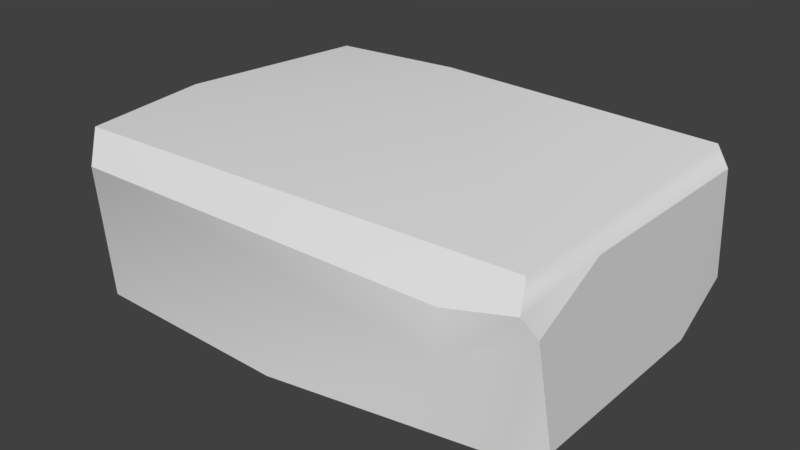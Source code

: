 # Source: StoneBlock.blend  (saved by Blender 2.78.0; exported with 4.5.12 LTS)
import bpy
from mathutils import Matrix  # noqa: F401  (used for matrix-valued properties, if any)

bpy.ops.wm.read_factory_settings(use_empty=True)
scene = bpy.context.scene
scene.name = 'Scene'

# ---- collections
col_collection_1 = bpy.data.collections.new('Collection 1'); scene.collection.children.link(col_collection_1)

# ---- materials (node trees are filled in below, after node groups)
mat_material = bpy.data.materials.new('Material')
mat_material.alpha_threshold = 0.0
mat_material.use_transparent_shadow = False
mat_material.roughness = 0.5
mat_material.line_color = (0.0, 0.0, 0.0, 1.0)

# ---- material node trees

# ---- world
world_world = bpy.data.worlds.new('World'); scene.world = world_world
world_world.color = (0.05088, 0.05088, 0.05088)
world_world.use_sun_shadow = False
world_world.sun_shadow_jitter_overblur = 0.0
world_world.cycles.sampling_method = 'MANUAL'

# ---- meshes
me_untitled_001 = bpy.data.meshes.new('Untitled.001')
me_untitled_001.from_pydata([(-0.7728, -0.3054, 0.4215), (-0.5135, 0.1827, -0.5527), (0.7562, -0.1263, -0.5137), (0.7049, -0.2953, 0.3457), (-0.7685, 0.3285, 0.6115), (-0.2528, -0.3027, 0.543), (0.7626, 0.2798, 0.2606), (0.5362, 0.06273, 0.6169), (-0.7727, -0.09155, -0.5319), (-0.8247, 0.2302, -0.4684), (0.457, 0.2774, -0.5369), (0.242, -0.2204, -0.5375), (-0.8579, 0.1196, 0.1067), (0.7621, 0.2614, -0.4584), (-0.2771, 0.3292, -0.4942), (-0.8175, -0.2967, -0.3559), (0.7602, -0.2338, 0.4216), (0.7193, 0.06531, -0.5394), (-0.7208, -0.2198, 0.6436), (-0.03996, -0.2284, 0.6477), (0.7137, -0.2923, -0.4687), (0.2398, -0.3044, -0.506), (0.7269, 0.3273, 0.5342), (-0.7561, 0.2147, 0.6515), (0.7201, 0.3277, -0.4618), (-0.8628, -0.2321, 0.2223), (0.7624, 0.1569, 0.5161), (-0.8214, 0.328, 0.1738), (-0.6473, -0.2229, -0.5433), (0.5288, 0.2011, 0.6064), (-0.8368, -0.01962, 0.5402), (0.6784, -0.2306, 0.5164), (-0.7542, 0.3081, -0.4904), (0.7626, -0.2429, -0.2899), (-0.3815, -0.305, -0.497), (0.7376, 0.2355, 0.5652), (-0.8403, 0.2002, 0.5426), (0.6852, -0.2511, -0.5116)], [], [(5, 21, 3), (0, 15, 34), (24, 14, 22), (22, 14, 4), (4, 14, 27), (12, 9, 25), (19, 7, 23), (21, 5, 34), (34, 5, 0), (30, 25, 18), (16, 33, 26), (7, 19, 31), (7, 31, 26), (4, 29, 22), (28, 1, 11), (15, 25, 9), (9, 27, 32), (9, 32, 8), (1, 10, 11), (33, 13, 6), (11, 17, 37), (20, 3, 21), (27, 9, 12), (23, 29, 4), (17, 13, 2), (10, 14, 24), (8, 32, 1), (10, 1, 32), (15, 28, 34), (8, 15, 9), (20, 16, 3), (5, 3, 31), (11, 10, 17), (17, 10, 13), (18, 0, 5), (23, 18, 19), (31, 19, 5), (18, 5, 19), (20, 33, 16), (37, 17, 2), (28, 11, 21), (21, 11, 37), (6, 22, 35), (6, 24, 22), (36, 23, 4), (30, 18, 23), (10, 24, 13), (13, 24, 6), (25, 15, 0), (25, 0, 18), (33, 6, 26), (6, 35, 26), (27, 36, 4), (8, 1, 28), (8, 28, 15), (23, 7, 29), (35, 7, 26), (25, 30, 12), (36, 30, 23), (3, 16, 31), (16, 26, 31), (32, 27, 14), (32, 14, 10), (2, 13, 33), (20, 2, 33), (34, 28, 21), (29, 7, 35), (22, 29, 35), (12, 30, 36), (27, 12, 36), (37, 2, 20), (21, 37, 20)])
me_untitled_001.polygons.foreach_set('use_smooth', [True] * 72)
_k = set([(0, 5), (0, 15), (0, 18), (0, 25), (2, 13), (2, 33), (3, 20), (4, 22), (4, 23), (4, 27), (6, 13), (6, 26), (8, 9), (8, 15), (8, 28), (9, 27), (9, 32), (10, 24), (11, 28), (13, 24), (14, 24), (14, 32), (15, 25), (15, 28), (16, 26), (16, 31), (16, 33), (18, 19), (18, 30), (19, 31), (20, 33), (20, 37), (22, 35), (23, 29), (26, 35), (27, 32), (29, 35), (30, 36)])
me_untitled_001.attributes.new('sharp_edge', 'BOOLEAN', 'EDGE').data.foreach_set('value', [ (min(e.vertices), max(e.vertices)) in _k for e in me_untitled_001.edges])
_uv = me_untitled_001.uv_layers.new(name='map1')
_uv.uv.foreach_set('vector', [0.2386, 0.5933, 0.2074, 0.6339, 0.1791, 0.6001, 0.2708, 0.5983, 0.2724, 0.6328, 0.2451, 0.6353, 0.1763, 0.5053, 0.2379, 0.4994, 0.1788, 0.5404, 0.1788, 0.5404, 0.2379, 0.4994, 0.2703, 0.5388, 0.2703, 0.5388, 0.2379, 0.4994, 0.2731, 0.526, 0.9111, 0.943, 0.9215, 0.9651, 0.8821, 0.9414, 0.2254, 0.5872, 0.1893, 0.5648, 0.2698, 0.5506, 0.2074, 0.6339, 0.2386, 0.5933, 0.2451, 0.6353, 0.2451, 0.6353, 0.2386, 0.5933, 0.2708, 0.5983, 0.8973, 0.9268, 0.8821, 0.9414, 0.8791, 0.9215, 0.02675, 0.9851, 0.01049, 0.9889, 0.02585, 0.9674, 0.1893, 0.5648, 0.2254, 0.5872, 0.1802, 0.5902, 0.1893, 0.5648, 0.1802, 0.5902, 0.1712, 0.5559, 0.2703, 0.5388, 0.1903, 0.5539, 0.1788, 0.5404, 0.2611, 0.6438, 0.2524, 0.6758, 0.207, 0.642, 0.8795, 0.9665, 0.8821, 0.9414, 0.9215, 0.9651, 0.9215, 0.9651, 0.9279, 0.9378, 0.9312, 0.9712, 0.9215, 0.9651, 0.9312, 0.9712, 0.8968, 0.9751, 0.2524, 0.6758, 0.1912, 0.6786, 0.207, 0.642, 0.01049, 0.9889, 0.001992, 0.9675, 0.01834, 0.9633, 0.207, 0.642, 0.1759, 0.661, 0.1803, 0.6378, 0.1781, 0.6326, 0.1791, 0.6001, 0.2074, 0.6339, 0.9279, 0.9378, 0.9215, 0.9651, 0.9111, 0.943, 0.2698, 0.5506, 0.1903, 0.5539, 0.2703, 0.5388, 0.1759, 0.661, 0.1687, 0.6785, 0.1702, 0.6436, 0.1912, 0.6786, 0.237, 0.6879, 0.1749, 0.6842, 0.2695, 0.6534, 0.2623, 0.6873, 0.2524, 0.6758, 0.1912, 0.6786, 0.2524, 0.6758, 0.2623, 0.6873, 0.2724, 0.6328, 0.2611, 0.6438, 0.2451, 0.6353, 0.8968, 0.9751, 0.8795, 0.9665, 0.9215, 0.9651, 0.1781, 0.6326, 0.1719, 0.5934, 0.1791, 0.6001, 0.2386, 0.5933, 0.1791, 0.6001, 0.1802, 0.5902, 0.207, 0.642, 0.1912, 0.6786, 0.1759, 0.661, 0.1759, 0.661, 0.1912, 0.6786, 0.1687, 0.6785, 0.2677, 0.5863, 0.2708, 0.5983, 0.2386, 0.5933, 0.2698, 0.5506, 0.2677, 0.5863, 0.2254, 0.5872, 0.1802, 0.5902, 0.2254, 0.5872, 0.2386, 0.5933, 0.2677, 0.5863, 0.2386, 0.5933, 0.2254, 0.5872, 0.1781, 0.6326, 0.1713, 0.6271, 0.1719, 0.5934, 0.1803, 0.6378, 0.1759, 0.661, 0.1702, 0.6436, 0.2611, 0.6438, 0.207, 0.642, 0.2074, 0.6339, 0.2074, 0.6339, 0.207, 0.642, 0.1803, 0.6378, 0.1705, 0.5377, 0.1788, 0.5404, 0.1773, 0.551, 0.1705, 0.5377, 0.1763, 0.5053, 0.1788, 0.5404, 0.9147, 0.9245, 0.9161, 0.9167, 0.9262, 0.9241, 0.8973, 0.9268, 0.8791, 0.9215, 0.9161, 0.9167, 0.1912, 0.6786, 0.1749, 0.6842, 0.1687, 0.6785, 0.1682, 0.5059, 0.1763, 0.5053, 0.1705, 0.5377, 0.8821, 0.9414, 0.8795, 0.9665, 0.874, 0.9328, 0.8821, 0.9414, 0.874, 0.9328, 0.8791, 0.9215, 0.01049, 0.9889, 0.01834, 0.9633, 0.02585, 0.9674, 0.1705, 0.5377, 0.1773, 0.551, 0.1712, 0.5559, 0.9279, 0.9378, 0.9147, 0.9245, 0.9262, 0.9241, 0.2695, 0.6534, 0.2524, 0.6758, 0.2611, 0.6438, 0.2695, 0.6534, 0.2611, 0.6438, 0.2724, 0.6328, 0.2698, 0.5506, 0.1893, 0.5648, 0.1903, 0.5539, 0.1773, 0.551, 0.1893, 0.5648, 0.1712, 0.5559, 0.8821, 0.9414, 0.8973, 0.9268, 0.9111, 0.943, 0.9147, 0.9245, 0.8973, 0.9268, 0.9161, 0.9167, 0.1791, 0.6001, 0.1719, 0.5934, 0.1802, 0.5902, 0.1719, 0.5934, 0.1712, 0.5559, 0.1802, 0.5902, 0.263, 0.497, 0.2731, 0.526, 0.2379, 0.4994, 0.2623, 0.6873, 0.237, 0.6879, 0.1912, 0.6786, 0.004271, 0.9849, 0.001992, 0.9675, 0.01049, 0.9889, 0.1781, 0.6326, 0.1702, 0.6436, 0.1713, 0.6271, 0.2451, 0.6353, 0.2611, 0.6438, 0.2074, 0.6339, 0.1903, 0.5539, 0.1893, 0.5648, 0.1773, 0.551, 0.1788, 0.5404, 0.1903, 0.5539, 0.1773, 0.551, 0.9111, 0.943, 0.8973, 0.9268, 0.9147, 0.9245, 0.9279, 0.9378, 0.9111, 0.943, 0.9147, 0.9245, 0.1803, 0.6378, 0.1702, 0.6436, 0.1781, 0.6326, 0.2074, 0.6339, 0.1803, 0.6378, 0.1781, 0.6326])
_uv.active_render = True
_uv = me_untitled_001.uv_layers.new(name='uvSet')
_uv.uv.foreach_set('vector', [0.3669, 0.4866, 0.2084, 0.6868, 0.06425, 0.5203, 0.5349, 0.5158, 0.5448, 0.6915, 0.3962, 0.6902, 0.04467, 0.05142, 0.3543, 0.01696, 0.06078, 0.2248, 0.06078, 0.2248, 0.3543, 0.01696, 0.5215, 0.2137, 0.5215, 0.2137, 0.3543, 0.01696, 0.534, 0.1485, 0.6445, 0.8728, 0.5292, 0.9147, 0.6679, 0.7262, 0.2995, 0.4556, 0.1154, 0.3459, 0.5205, 0.2732, 0.2084, 0.6868, 0.3669, 0.4866, 0.3962, 0.6902, 0.3962, 0.6902, 0.3669, 0.4866, 0.5349, 0.5158, 0.7312, 0.8147, 0.6679, 0.7262, 0.768, 0.726, 0.7867, 0.02803, 0.9337, 0.004277, 0.7838, 0.1866, 0.1154, 0.3459, 0.2995, 0.4556, 0.0698, 0.4709, 0.1154, 0.3459, 0.0698, 0.4709, 0.02352, 0.3032, 0.5215, 0.2137, 0.1202, 0.2913, 0.06078, 0.2248, 0.4712, 0.733, 0.4343, 0.9019, 0.2065, 0.728, 0.5448, 0.6915, 0.6679, 0.7262, 0.5292, 0.9147, 0.5292, 0.9147, 0.6603, 0.9608, 0.4895, 0.9576, 0.5292, 0.9147, 0.4895, 0.9576, 0.5028, 0.7848, 0.4343, 0.9019, 0.1222, 0.9117, 0.2065, 0.728, 0.9337, 0.004277, 0.996, 0.1999, 0.848, 0.2276, 0.2065, 0.728, 0.04461, 0.8215, 0.07004, 0.7072, 0.05994, 0.6811, 0.06425, 0.5203, 0.2084, 0.6868, 0.6603, 0.9608, 0.5292, 0.9147, 0.6445, 0.8728, 0.5205, 0.2732, 0.1202, 0.2913, 0.5215, 0.2137, 0.04461, 0.8215, 0.007303, 0.9082, 0.01725, 0.7339, 0.1222, 0.9117, 0.3592, 0.9598, 0.03847, 0.9377, 0.5028, 0.7848, 0.4895, 0.9576, 0.4343, 0.9019, 0.1222, 0.9117, 0.4343, 0.9019, 0.4895, 0.9576, 0.5448, 0.6915, 0.4712, 0.733, 0.3962, 0.6902, 0.5028, 0.7848, 0.5448, 0.6915, 0.5292, 0.9147, 0.05994, 0.6811, 0.02765, 0.4866, 0.06425, 0.5203, 0.3669, 0.4866, 0.06425, 0.5203, 0.0698, 0.4709, 0.2065, 0.728, 0.1222, 0.9117, 0.04461, 0.8215, 0.04461, 0.8215, 0.1222, 0.9117, 0.007303, 0.9082, 0.5156, 0.4554, 0.5349, 0.5158, 0.3669, 0.4866, 0.5205, 0.2732, 0.5156, 0.4554, 0.2995, 0.4556, 0.0698, 0.4709, 0.2995, 0.4556, 0.3669, 0.4866, 0.5156, 0.4554, 0.3669, 0.4866, 0.2995, 0.4556, 0.05994, 0.6811, 0.02534, 0.6529, 0.02765, 0.4866, 0.07004, 0.7072, 0.04461, 0.8215, 0.01725, 0.7339, 0.4712, 0.733, 0.2065, 0.728, 0.2084, 0.6868, 0.2084, 0.6868, 0.2065, 0.728, 0.07004, 0.7072, 0.0186, 0.2133, 0.06078, 0.2248, 0.05422, 0.2786, 0.0186, 0.2133, 0.04467, 0.05142, 0.06078, 0.2248, 0.7341, 0.9026, 0.7724, 0.9134, 0.7299, 0.9604, 0.7312, 0.8147, 0.768, 0.726, 0.7724, 0.9134, 0.1222, 0.9117, 0.03847, 0.9377, 0.007303, 0.9082, 0.003968, 0.05753, 0.04467, 0.05142, 0.0186, 0.2133, 0.6679, 0.7262, 0.5448, 0.6915, 0.7164, 0.6918, 0.6679, 0.7262, 0.7164, 0.6918, 0.768, 0.726, 0.9337, 0.004277, 0.848, 0.2276, 0.7838, 0.1866, 0.0186, 0.2133, 0.05422, 0.2786, 0.02352, 0.3032, 0.6603, 0.9608, 0.7341, 0.9026, 0.7299, 0.9604, 0.5028, 0.7848, 0.4343, 0.9019, 0.4712, 0.733, 0.5028, 0.7848, 0.4712, 0.733, 0.5448, 0.6915, 0.5205, 0.2732, 0.1154, 0.3459, 0.1202, 0.2913, 0.05422, 0.2786, 0.1154, 0.3459, 0.02352, 0.3032, 0.6679, 0.7262, 0.7312, 0.8147, 0.6445, 0.8728, 0.7341, 0.9026, 0.7312, 0.8147, 0.7724, 0.9134, 0.06425, 0.5203, 0.02765, 0.4866, 0.0698, 0.4709, 0.02765, 0.4866, 0.02352, 0.3032, 0.0698, 0.4709, 0.4811, 0.003828, 0.534, 0.1485, 0.3543, 0.01696, 0.4895, 0.9576, 0.3592, 0.9598, 0.1222, 0.9117, 0.9865, 0.04424, 0.996, 0.1999, 0.9337, 0.004277, 0.05994, 0.6811, 0.01725, 0.7339, 0.02534, 0.6529, 0.3962, 0.6902, 0.4712, 0.733, 0.2084, 0.6868, 0.1202, 0.2913, 0.1154, 0.3459, 0.05422, 0.2786, 0.06078, 0.2248, 0.1202, 0.2913, 0.05422, 0.2786, 0.6445, 0.8728, 0.7312, 0.8147, 0.7341, 0.9026, 0.6603, 0.9608, 0.6445, 0.8728, 0.7341, 0.9026, 0.07004, 0.7072, 0.01725, 0.7339, 0.05994, 0.6811, 0.2084, 0.6868, 0.07004, 0.7072, 0.05994, 0.6811])
me_untitled_001.materials.append(mat_material)
me_untitled_001.use_remesh_preserve_volume = False
me_untitled_001.use_remesh_preserve_attributes = False
me_untitled_001.use_mirror_vertex_groups = False
me_untitled_001.update()
me_untitled_001.normals_split_custom_set([tuple(v) for v in zip(*[iter([0.03469, -0.999, 0.0285, -0.04207, -0.9659, -0.2555, 0.1864, -0.9807, 0.0597, 0.003709, -1.0, 0.002822, -0.04338, -0.9984, -0.03507, 0.03447, -0.9774, -0.2085, 0.201, 0.9796, 0.003807, -0.00107, 1.0, 0.003332, 0.2877, 0.9562, -0.05337, 0.2877, 0.9562, -0.05337, -0.00107, 1.0, 0.003332, 0.001684, 1.0, 0.002033, 0.001684, 1.0, 0.002033, -0.00107, 1.0, 0.003332, -0.01592, 0.9998, -0.01188, -0.9976, 0.06706, -0.01727, -0.9934, -0.01442, -0.1139, -0.9988, -0.02893, -0.04059, 0.03665, 0.003389, 0.9993, 0.1492, -0.06924, 0.9864, -0.2513, -0.1178, 0.9607, -0.04207, -0.9659, -0.2555, 0.03469, -0.999, 0.0285, 0.03447, -0.9774, -0.2085, 0.03447, -0.9774, -0.2085, 0.03469, -0.999, 0.0285, 0.003709, -1.0, 0.002822, -0.9802, -0.1339, 0.1458, -0.9988, -0.02893, -0.04059, -0.8851, -0.3513, 0.3053, 1.0, -0.0065, 0.003536, 1.0, -0.0026, -0.001273, 1.0, -0.003674, 0.002237, 0.1492, -0.06924, 0.9864, 0.03665, 0.003389, 0.9993, 0.4199, -0.197, 0.886, 0.1492, -0.06924, 0.9864, 0.4199, -0.197, 0.886, 0.5099, -0.2318, 0.8284, 0.03788, 0.3462, 0.9374, 0.06992, 0.4131, 0.908, 0.1237, 0.3519, 0.9278, -0.0211, -0.01504, -0.9997, -0.0009177, 0.1322, -0.9912, 0.01717, -0.0005639, -0.9999, -0.9934, -0.0417, -0.1065, -0.9988, -0.02893, -0.04059, -0.9934, -0.01442, -0.1139, -0.7516, 0.6526, -0.0956, -0.7516, 0.6526, -0.0956, -0.7516, 0.6526, -0.0956, -0.4074, 0.1131, -0.9062, -0.1827, 0.2025, -0.9621, -0.1439, 0.04492, -0.9886, -0.0009177, 0.1322, -0.9912, -0.01531, 0.2175, -0.9759, 0.01717, -0.0005639, -0.9999, 1.0, -0.0026, -0.001273, 1.0, -0.001424, -0.004417, 1.0, -0.0001262, 0.0002168, 0.01717, -0.0005639, -0.9999, 0.2453, 0.06032, -0.9676, 0.05746, -0.1934, -0.9794, 0.04231, -0.9908, -0.1288, 0.1864, -0.9807, 0.0597, -0.04207, -0.9659, -0.2555, -0.9857, 0.1668, -0.02346, -0.9934, -0.01442, -0.1139, -0.9976, 0.06706, -0.01727, 0.03662, 0.3351, 0.9415, 0.06992, 0.4131, 0.908, 0.03788, 0.3462, 0.9374, 0.2453, 0.06032, -0.9676, 0.3133, 0.2231, -0.9231, 0.4457, -0.1277, -0.8861, -0.01531, 0.2175, -0.9759, -0.0222, 0.4239, -0.9054, 0.02082, 0.7951, -0.6062, -0.1439, 0.04492, -0.9886, -0.1827, 0.2025, -0.9621, -0.0009177, 0.1322, -0.9912, -0.01531, 0.2175, -0.9759, -0.0009177, 0.1322, -0.9912, -0.1827, 0.2025, -0.9621, -0.04338, -0.9984, -0.03507, -0.1477, -0.8036, -0.5765, 0.03447, -0.9774, -0.2085, -0.9374, -0.08482, -0.3377, -0.9934, -0.0417, -0.1065, -0.9934, -0.01442, -0.1139, 0.709, -0.7051, 0.01111, 0.6073, -0.7827, 0.1364, 0.1864, -0.9807, 0.0597, 0.03469, -0.999, 0.0285, 0.1864, -0.9807, 0.0597, 0.1024, -0.9206, 0.3769, 0.01717, -0.0005639, -0.9999, -0.01531, 0.2175, -0.9759, 0.2453, 0.06032, -0.9676, 0.2453, 0.06032, -0.9676, -0.01531, 0.2175, -0.9759, 0.3133, 0.2231, -0.9231, -0.07377, -0.9112, 0.4054, -0.08279, -0.9233, 0.375, 0.03469, -0.999, 0.0285, -0.2513, -0.1178, 0.9607, -0.1236, -0.0258, 0.992, 0.03665, 0.003389, 0.9993, 0.1024, -0.9206, 0.3769, 0.06634, -0.8733, 0.4826, 0.03469, -0.999, 0.0285, -0.07377, -0.9112, 0.4054, 0.03469, -0.999, 0.0285, 0.06634, -0.8733, 0.4826, 0.709, -0.7051, 0.01111, 0.6896, -0.7241, 0.01162, 0.6073, -0.7827, 0.1364, 0.05746, -0.1934, -0.9794, 0.2453, 0.06032, -0.9676, 0.4457, -0.1277, -0.8861, -0.1477, -0.8036, -0.5765, 0.01717, -0.0005639, -0.9999, -0.04207, -0.9659, -0.2555, -0.04207, -0.9659, -0.2555, 0.01717, -0.0005639, -0.9999, 0.05746, -0.1934, -0.9794, 0.7984, 0.6, -0.05017, 0.2877, 0.9562, -0.05337, 0.9764, 0.1882, 0.1063, 0.7984, 0.6, -0.05017, 0.201, 0.9796, 0.003807, 0.2877, 0.9562, -0.05337, -0.9868, 0.09428, 0.1314, -0.2513, -0.1178, 0.9607, -0.9035, 0.3016, 0.3044, -0.7392, -0.06231, 0.6706, -0.1236, -0.0258, 0.992, -0.2513, -0.1178, 0.9607, -0.01531, 0.2175, -0.9759, 0.253, 0.1101, -0.9612, 0.3133, 0.2231, -0.9231, 0.845, 0.5346, -0.0142, 0.201, 0.9796, 0.003807, 0.7984, 0.6, -0.05017, -0.6706, -0.7412, 0.03031, -0.6706, -0.7412, 0.03031, -0.6706, -0.7412, 0.03031, -0.9988, -0.02893, -0.04059, -0.9117, -0.264, 0.315, -0.8851, -0.3513, 0.3053, 1.0, -0.0026, -0.001273, 1.0, -0.0001262, 0.0002168, 1.0, -0.003674, 0.002237, 0.7984, 0.6, -0.05017, 0.9764, 0.1882, 0.1063, 0.9657, 0.2336, 0.1131, -0.9857, 0.1668, -0.02346, -0.9868, 0.09428, 0.1314, -0.9035, 0.3016, 0.3044, -0.1439, 0.04492, -0.9886, -0.0009177, 0.1322, -0.9912, -0.0211, -0.01504, -0.9997, -0.5539, -0.4691, -0.6878, -0.5539, -0.4691, -0.6878, -0.5539, -0.4691, -0.6878, -0.2513, -0.1178, 0.9607, 0.1492, -0.06924, 0.9864, 0.05026, 0.07839, 0.9957, 0.4199, -0.227, 0.8787, 0.1492, -0.06924, 0.9864, 0.5099, -0.2318, 0.8284, -0.9988, -0.02893, -0.04059, -0.9802, -0.1339, 0.1458, -0.9976, 0.06706, -0.01727, -0.9868, 0.09428, 0.1314, -0.7392, -0.06231, 0.6706, -0.2513, -0.1178, 0.9607, 0.1864, -0.9807, 0.0597, 0.6073, -0.7827, 0.1364, 0.1024, -0.9206, 0.3769, 0.7448, -0.1608, 0.6476, 0.5099, -0.2318, 0.8284, 0.4199, -0.197, 0.886, -0.0444, 0.9984, -0.03439, -0.01592, 0.9998, -0.01188, -0.00107, 1.0, 0.003332, -0.1827, 0.2025, -0.9621, -0.0222, 0.4239, -0.9054, -0.01531, 0.2175, -0.9759, 0.9994, -0.01035, -0.03399, 1.0, -0.001424, -0.004417, 1.0, -0.0026, -0.001273, 0.8628, -0.3317, -0.3817, 0.4457, -0.1277, -0.8861, 0.9408, -0.2889, -0.1773, 0.03447, -0.9774, -0.2085, -0.1477, -0.8036, -0.5765, -0.04207, -0.9659, -0.2555, 0.05026, 0.07839, 0.9957, 0.1492, -0.06924, 0.9864, 0.4199, -0.227, 0.8787, 0.1237, 0.3519, 0.9278, 0.06992, 0.4131, 0.908, 0.1297, 0.3312, 0.9346, -0.9976, 0.06706, -0.01727, -0.9802, -0.1339, 0.1458, -0.9868, 0.09428, 0.1314, -0.9857, 0.1668, -0.02346, -0.9976, 0.06706, -0.01727, -0.9868, 0.09428, 0.1314, 0.05746, -0.1934, -0.9794, 0.4457, -0.1277, -0.8861, 0.8628, -0.3317, -0.3817, -0.04207, -0.9659, -0.2555, 0.05746, -0.1934, -0.9794, 0.04231, -0.9908, -0.1288])] * 3)])

# ---- objects
ob_polysurface160 = bpy.data.objects.new('polySurface160', me_untitled_001)

# ---- transforms, parenting, visibility, modifiers, constraints
ob_polysurface160.location = (0.0, 0.0, 0.0)
ob_polysurface160.rotation_euler = (1.571, -0.0, 0.0)
ob_polysurface160.scale = (2.251, 2.251, 2.251)
ob_polysurface160.color = (0.8, 0.8, 0.8, 1.0)
ob_polysurface160.lineart.crease_threshold = 0.0

# ---- collection membership
col_collection_1.objects.link(ob_polysurface160)

# ---- scene / render settings (as saved in the file)
scene.frame_start = 1; scene.frame_end = 250; scene.frame_set(1)
scene.render.engine = 'BLENDER_EEVEE_NEXT'
scene.render.resolution_percentage = 50
scene.render.dither_intensity = 0.0
scene.cycles.use_denoising = False
scene.cycles.samples = 128
scene.cycles.sampling_pattern = 'TABULATED_SOBOL'
scene.cycles.light_sampling_threshold = 0.0
scene.cycles.use_adaptive_sampling = False
scene.cycles.use_light_tree = False
scene.cycles.blur_glossy = 0.0
scene.cycles.sample_clamp_indirect = 0.0
scene.view_settings.view_transform = 'Standard'
bpy.context.view_layer.update()

# ---- added for rendering (the .blend has no active camera and no usable light): camera, sun
cam_auto = bpy.data.cameras.new('AutoCamera')
cam_auto.lens = 50.0
cam_auto.sensor_width = 36.0
cam_auto.clip_end = 1000.0
ob_auto_camera = bpy.data.objects.new('AutoCamera', cam_auto)
scene.collection.objects.link(ob_auto_camera)
ob_auto_camera.location = (4.30302, -5.41015, 3.5594)
ob_auto_camera.rotation_euler = (1.09748, -7.21219e-08, 0.694738)
scene.camera = ob_auto_camera
light_auto_sun = bpy.data.lights.new('AutoSun', 'SUN')
light_auto_sun.energy = 3.0
light_auto_sun.angle = 0.0523599
ob_auto_sun = bpy.data.objects.new('AutoSun', light_auto_sun)
scene.collection.objects.link(ob_auto_sun)
ob_auto_sun.rotation_euler = (0.872665, 0.174533, 0.523599)
bpy.context.view_layer.update()
